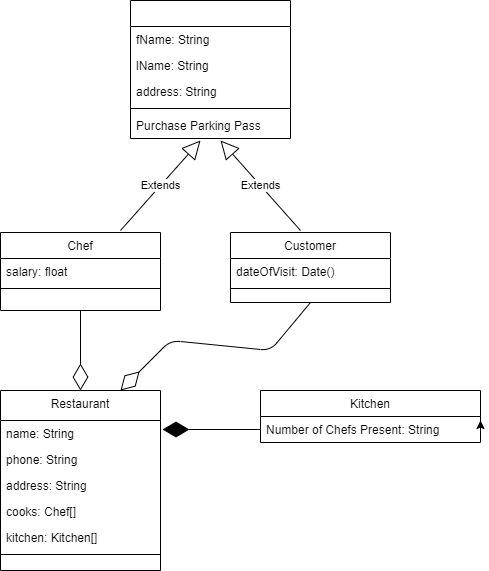

The diagram above was exported from draw.io. Its source (the exported page's mxGraphModel, read from the mxfile embedded in the PNG):
<mxGraphModel dx="1038" dy="617" grid="1" gridSize="10" guides="1" tooltips="1" connect="1" arrows="1" fold="1" page="1" pageScale="1" pageWidth="827" pageHeight="1169" math="0" shadow="0">
  <root>
    <mxCell id="WIyWlLk6GJQsqaUBKTNV-0" />
    <mxCell id="WIyWlLk6GJQsqaUBKTNV-1" parent="WIyWlLk6GJQsqaUBKTNV-0" />
    <mxCell id="zkfFHV4jXpPFQw0GAbJ--0" value="" style="swimlane;fontStyle=2;align=center;verticalAlign=top;childLayout=stackLayout;horizontal=1;startSize=26;horizontalStack=0;resizeParent=1;resizeLast=0;collapsible=1;marginBottom=0;rounded=0;shadow=0;strokeWidth=1;" parent="WIyWlLk6GJQsqaUBKTNV-1" vertex="1">
      <mxGeometry x="290" y="30" width="160" height="138" as="geometry">
        <mxRectangle x="230" y="140" width="160" height="26" as="alternateBounds" />
      </mxGeometry>
    </mxCell>
    <mxCell id="zkfFHV4jXpPFQw0GAbJ--1" value="fName: String" style="text;align=left;verticalAlign=top;spacingLeft=4;spacingRight=4;overflow=hidden;rotatable=0;points=[[0,0.5],[1,0.5]];portConstraint=eastwest;" parent="zkfFHV4jXpPFQw0GAbJ--0" vertex="1">
      <mxGeometry y="26" width="160" height="26" as="geometry" />
    </mxCell>
    <mxCell id="zkfFHV4jXpPFQw0GAbJ--2" value="lName: String" style="text;align=left;verticalAlign=top;spacingLeft=4;spacingRight=4;overflow=hidden;rotatable=0;points=[[0,0.5],[1,0.5]];portConstraint=eastwest;rounded=0;shadow=0;html=0;" parent="zkfFHV4jXpPFQw0GAbJ--0" vertex="1">
      <mxGeometry y="52" width="160" height="26" as="geometry" />
    </mxCell>
    <mxCell id="zkfFHV4jXpPFQw0GAbJ--3" value="address: String" style="text;align=left;verticalAlign=top;spacingLeft=4;spacingRight=4;overflow=hidden;rotatable=0;points=[[0,0.5],[1,0.5]];portConstraint=eastwest;rounded=0;shadow=0;html=0;" parent="zkfFHV4jXpPFQw0GAbJ--0" vertex="1">
      <mxGeometry y="78" width="160" height="26" as="geometry" />
    </mxCell>
    <mxCell id="zkfFHV4jXpPFQw0GAbJ--4" value="" style="line;html=1;strokeWidth=1;align=left;verticalAlign=middle;spacingTop=-1;spacingLeft=3;spacingRight=3;rotatable=0;labelPosition=right;points=[];portConstraint=eastwest;" parent="zkfFHV4jXpPFQw0GAbJ--0" vertex="1">
      <mxGeometry y="104" width="160" height="8" as="geometry" />
    </mxCell>
    <mxCell id="zkfFHV4jXpPFQw0GAbJ--5" value="Purchase Parking Pass" style="text;align=left;verticalAlign=top;spacingLeft=4;spacingRight=4;overflow=hidden;rotatable=0;points=[[0,0.5],[1,0.5]];portConstraint=eastwest;" parent="zkfFHV4jXpPFQw0GAbJ--0" vertex="1">
      <mxGeometry y="112" width="160" height="26" as="geometry" />
    </mxCell>
    <mxCell id="zkfFHV4jXpPFQw0GAbJ--6" value="Chef" style="swimlane;fontStyle=0;align=center;verticalAlign=top;childLayout=stackLayout;horizontal=1;startSize=26;horizontalStack=0;resizeParent=1;resizeLast=0;collapsible=1;marginBottom=0;rounded=0;shadow=0;strokeWidth=1;" parent="WIyWlLk6GJQsqaUBKTNV-1" vertex="1">
      <mxGeometry x="160" y="262" width="160" height="78" as="geometry">
        <mxRectangle x="130" y="380" width="160" height="26" as="alternateBounds" />
      </mxGeometry>
    </mxCell>
    <mxCell id="zkfFHV4jXpPFQw0GAbJ--7" value="salary: float" style="text;align=left;verticalAlign=top;spacingLeft=4;spacingRight=4;overflow=hidden;rotatable=0;points=[[0,0.5],[1,0.5]];portConstraint=eastwest;" parent="zkfFHV4jXpPFQw0GAbJ--6" vertex="1">
      <mxGeometry y="26" width="160" height="26" as="geometry" />
    </mxCell>
    <mxCell id="zkfFHV4jXpPFQw0GAbJ--9" value="" style="line;html=1;strokeWidth=1;align=left;verticalAlign=middle;spacingTop=-1;spacingLeft=3;spacingRight=3;rotatable=0;labelPosition=right;points=[];portConstraint=eastwest;" parent="zkfFHV4jXpPFQw0GAbJ--6" vertex="1">
      <mxGeometry y="52" width="160" height="8" as="geometry" />
    </mxCell>
    <mxCell id="zkfFHV4jXpPFQw0GAbJ--13" value="Customer" style="swimlane;fontStyle=0;align=center;verticalAlign=top;childLayout=stackLayout;horizontal=1;startSize=26;horizontalStack=0;resizeParent=1;resizeLast=0;collapsible=1;marginBottom=0;rounded=0;shadow=0;strokeWidth=1;" parent="WIyWlLk6GJQsqaUBKTNV-1" vertex="1">
      <mxGeometry x="390" y="262" width="160" height="70" as="geometry">
        <mxRectangle x="340" y="380" width="170" height="26" as="alternateBounds" />
      </mxGeometry>
    </mxCell>
    <mxCell id="zkfFHV4jXpPFQw0GAbJ--14" value="dateOfVisit: Date()" style="text;align=left;verticalAlign=top;spacingLeft=4;spacingRight=4;overflow=hidden;rotatable=0;points=[[0,0.5],[1,0.5]];portConstraint=eastwest;" parent="zkfFHV4jXpPFQw0GAbJ--13" vertex="1">
      <mxGeometry y="26" width="160" height="26" as="geometry" />
    </mxCell>
    <mxCell id="zkfFHV4jXpPFQw0GAbJ--15" value="" style="line;html=1;strokeWidth=1;align=left;verticalAlign=middle;spacingTop=-1;spacingLeft=3;spacingRight=3;rotatable=0;labelPosition=right;points=[];portConstraint=eastwest;" parent="zkfFHV4jXpPFQw0GAbJ--13" vertex="1">
      <mxGeometry y="52" width="160" height="8" as="geometry" />
    </mxCell>
    <mxCell id="zkfFHV4jXpPFQw0GAbJ--17" value="Restaurant" style="swimlane;fontStyle=0;align=center;verticalAlign=top;childLayout=stackLayout;horizontal=1;startSize=30;horizontalStack=0;resizeParent=1;resizeLast=0;collapsible=1;marginBottom=0;rounded=0;shadow=0;strokeWidth=1;" parent="WIyWlLk6GJQsqaUBKTNV-1" vertex="1">
      <mxGeometry x="160" y="420" width="160" height="180" as="geometry">
        <mxRectangle x="550" y="140" width="160" height="26" as="alternateBounds" />
      </mxGeometry>
    </mxCell>
    <mxCell id="zkfFHV4jXpPFQw0GAbJ--18" value="name: String" style="text;align=left;verticalAlign=top;spacingLeft=4;spacingRight=4;overflow=hidden;rotatable=0;points=[[0,0.5],[1,0.5]];portConstraint=eastwest;" parent="zkfFHV4jXpPFQw0GAbJ--17" vertex="1">
      <mxGeometry y="30" width="160" height="26" as="geometry" />
    </mxCell>
    <mxCell id="zkfFHV4jXpPFQw0GAbJ--19" value="phone: String" style="text;align=left;verticalAlign=top;spacingLeft=4;spacingRight=4;overflow=hidden;rotatable=0;points=[[0,0.5],[1,0.5]];portConstraint=eastwest;rounded=0;shadow=0;html=0;" parent="zkfFHV4jXpPFQw0GAbJ--17" vertex="1">
      <mxGeometry y="56" width="160" height="26" as="geometry" />
    </mxCell>
    <mxCell id="zkfFHV4jXpPFQw0GAbJ--20" value="address: String" style="text;align=left;verticalAlign=top;spacingLeft=4;spacingRight=4;overflow=hidden;rotatable=0;points=[[0,0.5],[1,0.5]];portConstraint=eastwest;rounded=0;shadow=0;html=0;" parent="zkfFHV4jXpPFQw0GAbJ--17" vertex="1">
      <mxGeometry y="82" width="160" height="26" as="geometry" />
    </mxCell>
    <mxCell id="zkfFHV4jXpPFQw0GAbJ--21" value="cooks: Chef[]" style="text;align=left;verticalAlign=top;spacingLeft=4;spacingRight=4;overflow=hidden;rotatable=0;points=[[0,0.5],[1,0.5]];portConstraint=eastwest;rounded=0;shadow=0;html=0;" parent="zkfFHV4jXpPFQw0GAbJ--17" vertex="1">
      <mxGeometry y="108" width="160" height="26" as="geometry" />
    </mxCell>
    <mxCell id="zkfFHV4jXpPFQw0GAbJ--22" value="kitchen: Kitchen[]" style="text;align=left;verticalAlign=top;spacingLeft=4;spacingRight=4;overflow=hidden;rotatable=0;points=[[0,0.5],[1,0.5]];portConstraint=eastwest;rounded=0;shadow=0;html=0;" parent="zkfFHV4jXpPFQw0GAbJ--17" vertex="1">
      <mxGeometry y="134" width="160" height="26" as="geometry" />
    </mxCell>
    <mxCell id="zkfFHV4jXpPFQw0GAbJ--23" value="" style="line;html=1;strokeWidth=1;align=left;verticalAlign=middle;spacingTop=-1;spacingLeft=3;spacingRight=3;rotatable=0;labelPosition=right;points=[];portConstraint=eastwest;" parent="zkfFHV4jXpPFQw0GAbJ--17" vertex="1">
      <mxGeometry y="160" width="160" height="8" as="geometry" />
    </mxCell>
    <mxCell id="bloxk__umKMZXHM30V-q-0" value="Extends" style="endArrow=block;endSize=16;endFill=0;html=1;" edge="1" parent="WIyWlLk6GJQsqaUBKTNV-1">
      <mxGeometry width="160" relative="1" as="geometry">
        <mxPoint x="280" y="260" as="sourcePoint" />
        <mxPoint x="360" y="170" as="targetPoint" />
      </mxGeometry>
    </mxCell>
    <mxCell id="bloxk__umKMZXHM30V-q-1" value="Extends" style="endArrow=block;endSize=16;endFill=0;html=1;" edge="1" parent="WIyWlLk6GJQsqaUBKTNV-1">
      <mxGeometry width="160" relative="1" as="geometry">
        <mxPoint x="460" y="260" as="sourcePoint" />
        <mxPoint x="380" y="170" as="targetPoint" />
      </mxGeometry>
    </mxCell>
    <mxCell id="bloxk__umKMZXHM30V-q-3" value="Kitchen" style="swimlane;fontStyle=0;childLayout=stackLayout;horizontal=1;startSize=26;fillColor=none;horizontalStack=0;resizeParent=1;resizeParentMax=0;resizeLast=0;collapsible=1;marginBottom=0;" vertex="1" parent="WIyWlLk6GJQsqaUBKTNV-1">
      <mxGeometry x="420" y="420" width="220" height="52" as="geometry" />
    </mxCell>
    <mxCell id="bloxk__umKMZXHM30V-q-4" value="Number of Chefs Present: String" style="text;strokeColor=none;fillColor=none;align=left;verticalAlign=top;spacingLeft=4;spacingRight=4;overflow=hidden;rotatable=0;points=[[0,0.5],[1,0.5]];portConstraint=eastwest;" vertex="1" parent="bloxk__umKMZXHM30V-q-3">
      <mxGeometry y="26" width="220" height="26" as="geometry" />
    </mxCell>
    <mxCell id="bloxk__umKMZXHM30V-q-7" style="edgeStyle=orthogonalEdgeStyle;rounded=0;orthogonalLoop=1;jettySize=auto;html=1;exitX=1;exitY=0.5;exitDx=0;exitDy=0;entryX=1;entryY=0.154;entryDx=0;entryDy=0;entryPerimeter=0;" edge="1" parent="bloxk__umKMZXHM30V-q-3" source="bloxk__umKMZXHM30V-q-4" target="bloxk__umKMZXHM30V-q-4">
      <mxGeometry relative="1" as="geometry" />
    </mxCell>
    <mxCell id="bloxk__umKMZXHM30V-q-8" value="" style="endArrow=diamondThin;endFill=0;endSize=24;html=1;entryX=0.5;entryY=0;entryDx=0;entryDy=0;exitX=0.5;exitY=1;exitDx=0;exitDy=0;" edge="1" parent="WIyWlLk6GJQsqaUBKTNV-1" source="zkfFHV4jXpPFQw0GAbJ--6" target="zkfFHV4jXpPFQw0GAbJ--17">
      <mxGeometry width="160" relative="1" as="geometry">
        <mxPoint x="330" y="420" as="sourcePoint" />
        <mxPoint x="490" y="420" as="targetPoint" />
      </mxGeometry>
    </mxCell>
    <mxCell id="bloxk__umKMZXHM30V-q-9" value="" style="endArrow=diamondThin;endFill=0;endSize=24;html=1;exitX=0.5;exitY=1;exitDx=0;exitDy=0;" edge="1" parent="WIyWlLk6GJQsqaUBKTNV-1" source="zkfFHV4jXpPFQw0GAbJ--13">
      <mxGeometry width="160" relative="1" as="geometry">
        <mxPoint x="250" y="350" as="sourcePoint" />
        <mxPoint x="280" y="420" as="targetPoint" />
        <Array as="points">
          <mxPoint x="430" y="380" />
          <mxPoint x="330" y="370" />
        </Array>
      </mxGeometry>
    </mxCell>
    <mxCell id="bloxk__umKMZXHM30V-q-10" value="" style="endArrow=diamondThin;endFill=1;endSize=24;html=1;exitX=0;exitY=0.5;exitDx=0;exitDy=0;" edge="1" parent="WIyWlLk6GJQsqaUBKTNV-1" source="bloxk__umKMZXHM30V-q-4">
      <mxGeometry width="160" relative="1" as="geometry">
        <mxPoint x="330" y="420" as="sourcePoint" />
        <mxPoint x="322" y="459" as="targetPoint" />
      </mxGeometry>
    </mxCell>
  </root>
</mxGraphModel>